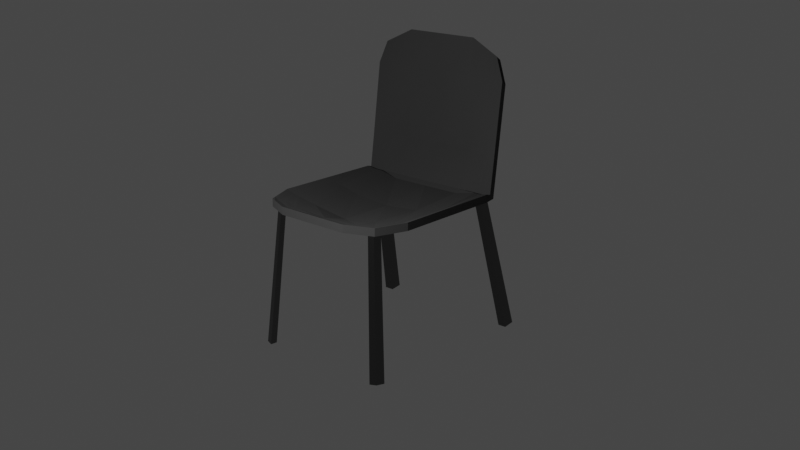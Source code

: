 # Source: Stuhl.blend  (saved by Blender 2.92.15; exported with 4.5.12 LTS)
import bpy
from mathutils import Matrix  # noqa: F401  (used for matrix-valued properties, if any)

bpy.ops.wm.read_factory_settings(use_empty=True)
scene = bpy.context.scene
scene.name = 'Scene'

# ---- collections
col_collection = bpy.data.collections.new('Collection'); scene.collection.children.link(col_collection)

# ---- materials (node trees are filled in below, after node groups)
mat_material_001 = bpy.data.materials.new('Material.001')
mat_material_002 = bpy.data.materials.new('Material.002')

# ---- material node trees
mat_material_001.use_nodes = True; mat_material_001.node_tree.nodes.clear()
_N = mat_material_001.node_tree.nodes; _L = mat_material_001.node_tree.links
n0 = _N.new('ShaderNodeBsdfPrincipled'); n0.name = 'Principled BSDF'; n0.location = (10, 300)
n0.distribution = 'GGX'
n0.subsurface_method = 'BURLEY'
n0.inputs[0].default_value = (0.01109, 0.01109, 0.01109, 1.0)
n0.inputs[2].default_value = 1.0
n0.inputs[3].default_value = 1.45
n0.inputs[27].default_value = (0.0, 0.0, 0.0, 1.0)
n0.inputs[28].default_value = 1.0
n1 = _N.new('ShaderNodeOutputMaterial'); n1.name = 'Material Output'; n1.location = (300, 300)
_L.new(n0.outputs[0], n1.inputs[0])
n1.is_active_output = True
mat_material_002.use_nodes = True; mat_material_002.node_tree.nodes.clear()
_N = mat_material_002.node_tree.nodes; _L = mat_material_002.node_tree.links
n0 = _N.new('ShaderNodeBsdfPrincipled'); n0.name = 'Principled BSDF'; n0.location = (10, 300)
n0.distribution = 'GGX'
n0.subsurface_method = 'BURLEY'
n0.inputs[0].default_value = (0.1473, 0.1473, 0.1473, 1.0)
n0.inputs[1].default_value = 1.0
n0.inputs[2].default_value = 0.1324
n0.inputs[3].default_value = 1.45
n0.inputs[27].default_value = (0.0, 0.0, 0.0, 1.0)
n0.inputs[28].default_value = 1.0
n1 = _N.new('ShaderNodeOutputMaterial'); n1.name = 'Material Output'; n1.location = (300, 300)
_L.new(n0.outputs[0], n1.inputs[0])
n1.is_active_output = True

# ---- world
world_world = bpy.data.worlds.new('World'); scene.world = world_world
world_world.use_nodes = True; world_world.node_tree.nodes.clear()
_N = world_world.node_tree.nodes; _L = world_world.node_tree.links
n0 = _N.new('ShaderNodeOutputWorld'); n0.name = 'World Output'; n0.location = (300, 300)
n1 = _N.new('ShaderNodeBackground'); n1.name = 'Background'; n1.location = (10, 300)
n1.inputs[0].default_value = (0.05088, 0.05088, 0.05088, 1.0)
_L.new(n1.outputs[0], n0.inputs[0])
n0.is_active_output = True
world_world.color = (0.05088, 0.05088, 0.05088)
world_world.use_sun_shadow = False
world_world.sun_shadow_jitter_overblur = 0.0

# ---- cameras
cam_camera = bpy.data.cameras.new('Camera')
cam_camera.clip_end = 100.0
cam_camera.ortho_scale = 7.314

# ---- lights
light_light = bpy.data.lights.new('Light', 'POINT')
light_light.transmission_factor = 0.0
light_light.energy = 1277.0
light_light.shadow_soft_size = 0.1
light_light.shadow_maximum_resolution = 0.006
light_light.use_absolute_resolution = True

# ---- meshes
me_cube_001 = bpy.data.meshes.new('Cube.001')
me_cube_001.from_pydata([(-0.8546, -0.8584, -1.0), (-0.8546, -0.8584, 1.424), (-0.8546, 0.8321, -1.0), (-0.8546, 0.8321, 1.424), (1.0, -1.0, -1.0), (1.0, -1.0, 1.424), (1.0, 1.0, -1.0), (1.0, 1.0, 1.424), (-1.0, 0.0, -1.0), (-1.0, 0.0, 1.424), (1.0, 0.0, -2.488), (1.0, 0.0, -0.4879), (-1.0, 0.5, 1.424), (1.0, 0.5, -2.488), (-1.0, 0.5, -1.0), (1.0, 0.5, -0.4879), (-1.0, -0.5, -1.0), (1.0, -0.5, -0.4879), (-1.0, -0.5, 1.424), (1.0, -0.5, -2.488), (-0.4581, 1.0, -1.0), (-0.4581, 1.0, 1.424), (-0.4581, -1.0, -1.0), (-0.4581, -1.0, 1.424), (-0.4581, 0.0, -2.82), (-0.4581, 0.0, -4.82), (-0.4581, 0.5, -5.17), (-0.4581, 0.5, -1.099), (-0.4581, -0.5, -1.099), (-0.4581, -0.5, -5.17), (0.2709, 1.0, 1.424), (0.2709, -1.0, -1.0), (0.2709, 0.0, -2.82), (0.2709, 0.5, -1.775), (0.2709, -0.5, -1.775), (0.2709, 1.0, -1.0), (0.2709, -1.0, 1.424), (0.2709, 0.0, -4.82), (0.2709, 0.5, -3.775), (0.2709, -0.5, -3.775), (1.06, 1.0, 1.008), (1.127, 1.0, -0.5842), (1.127, 0.5, -0.5842), (1.06, -0.5, 0.5842), (1.06, -1.0, 1.008), (1.127, -1.0, -0.5842), (1.127, -0.5, -0.5842), (1.127, 0.0, -0.5842), (1.06, 0.5, 0.5842), (1.06, 0.0, 0.5842), (1.303, 0.9181, 40.82), (1.37, 0.9181, 39.65), (1.37, 0.5, 44.26), (1.303, -0.5, 45.43), (1.303, -0.8643, 40.82), (1.37, -0.8643, 39.65), (1.37, -0.5, 44.26), (1.37, 0.0, 44.26), (1.303, 0.5, 45.43), (1.303, 0.0, 45.43), (1.249, -1.0, 21.84), (1.341, -0.5, 21.84), (1.419, 0.0, 21.84), (1.249, 1.0, 21.84), (1.357, 0.5, 21.84), (1.258, 0.5, 23.01), (1.181, 1.0, 23.01), (1.32, 0.0, 23.01), (1.181, -1.0, 23.01), (1.258, -0.5, 23.01), (1.4, 0.0, 33.05), (1.309, 1.0, 33.05), (1.242, 0.5, 34.22), (1.333, 0.0, 34.22), (1.242, -1.0, 34.22), (1.309, -1.0, 33.05), (1.309, -0.5, 33.05), (1.309, 0.5, 33.05), (1.242, 1.0, 34.22), (1.242, -0.5, 34.22), (1.188, -1.0, 10.63), (1.334, -0.5, 10.63), (1.334, 0.5, 10.63), (1.121, 1.0, 11.8), (1.267, -0.5, 11.8), (1.361, 0.0, 10.63), (1.188, 1.0, 10.63), (1.267, 0.5, 11.8), (1.293, 0.0, 11.8), (1.121, -1.0, 11.8), (-0.8848, -0.7841, -1.0), (1.0, -0.8963, 1.0), (-0.8848, -0.7841, 1.424), (1.0, -0.8963, -1.0), (-0.4581, -0.8963, 0.565), (-0.4581, -0.8963, -1.865), (0.2709, -0.8963, 0.4246), (0.2709, -0.8963, -1.575), (1.06, -0.8963, 0.5842), (1.127, -0.8963, -0.5842), (1.303, -0.7888, 41.77), (1.37, -0.7888, 40.61), (1.194, -0.8963, 23.01), (1.268, -0.8963, 21.84), (1.242, -0.8963, 34.22), (1.309, -0.8963, 33.05), (1.218, -0.8963, 10.63), (1.151, -0.8963, 11.8), (-0.9119, -0.7172, 1.424), (1.0, -0.803, -1.0), (1.127, -0.803, -0.5842), (1.37, -0.7207, 41.47), (1.205, -0.803, 23.01), (1.242, -0.803, 34.22), (1.178, -0.803, 11.8), (-0.9119, -0.7172, -1.0), (1.0, -0.803, 1.0), (-0.4581, -0.803, 0.173), (-0.4581, -0.803, -2.643), (0.2709, -0.803, -0.09377), (0.2709, -0.803, -2.094), (1.06, -0.803, 0.5842), (1.303, -0.7207, 42.63), (1.301, -0.803, 21.84), (1.309, -0.803, 33.05), (1.246, -0.803, 10.63), (-0.8895, 0.7524, 1.424), (1.0, 0.8799, -1.0), (-0.8895, 0.7524, -1.0), (1.0, 0.8799, 1.0), (-0.4581, 0.8799, 0.4959), (-0.4581, 0.8799, -2.002), (0.2709, 0.8799, 0.3332), (0.2709, 0.8799, -1.667), (1.127, 0.8799, -0.5842), (1.06, 0.8799, 0.5842), (1.37, 0.8177, 40.76), (1.303, 0.8177, 41.93), (1.271, 0.8799, 21.84), (1.196, 0.8799, 23.01), (1.309, 0.8799, 33.05), (1.242, 0.8799, 34.22), (1.156, 0.8799, 11.8), (1.223, 0.8799, 10.63), (-0.9206, 0.6815, -1.0), (1.0, 0.7732, 1.0), (-0.4581, 0.7732, 0.04829), (-0.4581, 0.7732, -2.891), (0.2709, 0.7732, -0.2587), (0.2709, 0.7732, -2.259), (1.06, 0.7732, 0.5842), (1.303, 0.7285, 42.91), (1.291, 0.7732, 21.84), (1.309, 0.7732, 33.05), (1.254, 0.7732, 10.63), (-0.9206, 0.6815, 1.424), (1.0, 0.7732, -1.0), (1.127, 0.7732, -0.5842), (1.37, 0.7285, 41.74), (1.209, 0.7732, 23.01), (1.242, 0.7732, 34.22), (1.187, 0.7732, 11.8), (-0.7863, 0.8611, -1.0), (-0.7863, -0.8828, 1.424), (-0.9066, 0.0, -1.658), (-0.9066, 0.5, -1.719), (-0.9066, -0.5, -1.719), (-0.7863, 0.8611, 1.424), (-0.7863, -0.8828, -1.0), (-0.9066, 0.0, 0.3416), (-0.9066, 0.5, 0.6383), (-0.9066, -0.5, 0.6383), (-0.8112, -0.8035, -1.149), (-0.8112, -0.8035, 0.925), (-0.8337, -0.732, 0.8575), (-0.8337, -0.732, -1.283), (-0.8152, 0.7743, -1.173), (-0.8152, 0.7743, 0.9131), (-0.8409, 0.6973, -1.326), (-0.8409, 0.6973, 0.836), (-0.7021, 0.8967, 1.424), (-0.7021, -0.9129, -1.0), (-0.7915, 0.0, -0.4697), (-0.7915, 0.5, 0.1926), (-0.7915, -0.5, 0.1926), (-0.7206, -0.8273, 0.8326), (-0.7373, -0.7502, 0.6818), (-0.7236, 0.8014, 0.806), (-0.7426, 0.7168, 0.6338), (-0.7021, 0.8967, -1.0), (-0.7021, -0.9129, 1.424), (-0.7915, 0.0, -2.47), (-0.7915, 0.5, -2.604), (-0.7915, -0.5, -2.604), (-0.7206, -0.8273, -1.333), (-0.7373, -0.7502, -1.632), (-0.7236, 0.8014, -1.385), (-0.7426, 0.7168, -1.728), (1.385, -1.057, -43.47), (1.536, -1.057, -42.98), (1.385, -0.9468, -43.47), (1.536, -0.9468, -42.98), (1.385, 0.914, -43.47), (1.385, 1.04, -43.47), (1.536, 0.914, -42.98), (1.536, 1.04, -42.98), (-0.8345, -0.9755, -43.87), (-0.9415, -0.9473, -43.65), (-0.8542, -0.8844, -44.22), (-0.968, -0.8629, -43.81), (-0.838, 0.9473, -43.93), (-0.9462, 0.9153, -43.68), (-0.8605, 0.8474, -44.33), (-0.9765, 0.8244, -43.86)], [], [(128, 126, 3, 2), (35, 30, 7, 6), (6, 7, 40, 41), (168, 163, 1, 0), (97, 93, 4, 31), (173, 92, 1, 163), (170, 12, 9, 169), (38, 13, 10, 37), (145, 15, 48, 150), (16, 18, 9, 8), (5, 4, 45, 44), (149, 156, 13, 38), (179, 155, 12, 170), (8, 9, 12, 14), (115, 108, 18, 16), (169, 9, 18, 171), (37, 10, 19, 39), (11, 17, 43, 49), (191, 25, 29, 193), (32, 24, 28, 34), (148, 146, 27, 33), (197, 147, 26, 192), (192, 26, 25, 191), (33, 27, 24, 32), (96, 94, 23, 36), (194, 95, 22, 181), (31, 36, 23, 22), (189, 180, 21, 20), (4, 5, 36, 31), (91, 96, 36, 5), (15, 33, 32, 11), (145, 148, 33, 15), (11, 32, 34, 17), (25, 37, 39, 29), (147, 149, 38, 26), (26, 38, 37, 25), (95, 97, 31, 22), (20, 21, 30, 35), (160, 72, 58, 151), (140, 71, 51, 136), (124, 76, 56, 111), (76, 70, 57, 56), (127, 6, 41, 134), (109, 19, 46, 110), (19, 10, 47, 46), (10, 13, 42, 47), (91, 5, 44, 98), (15, 11, 49, 48), (101, 100, 54, 55), (52, 58, 59, 57), (158, 151, 58, 52), (57, 59, 53, 56), (72, 73, 59, 58), (104, 74, 54, 100), (74, 75, 55, 54), (73, 79, 53, 59), (71, 78, 50, 51), (70, 77, 52, 57), (85, 82, 64, 62), (86, 83, 66, 63), (88, 84, 69, 67), (89, 80, 60, 68), (107, 89, 68, 102), (87, 88, 67, 65), (81, 85, 62, 61), (125, 81, 61, 123), (143, 86, 63, 138), (161, 87, 65, 159), (62, 64, 77, 70), (63, 66, 78, 71), (67, 69, 79, 73), (68, 60, 75, 74), (102, 68, 74, 104), (65, 67, 73, 72), (61, 62, 70, 76), (123, 61, 76, 124), (138, 63, 71, 140), (159, 65, 72, 160), (150, 48, 87, 161), (134, 41, 86, 143), (110, 46, 81, 125), (46, 47, 85, 81), (48, 49, 88, 87), (98, 44, 89, 107), (44, 45, 80, 89), (49, 43, 84, 88), (41, 40, 83, 86), (47, 42, 82, 85), (121, 98, 107, 114), (45, 99, 106, 80), (60, 103, 105, 75), (112, 102, 104, 113), (80, 106, 103, 60), (114, 107, 102, 112), (113, 104, 100, 122), (111, 122, 100, 101), (116, 91, 98, 121), (4, 93, 99, 45), (75, 105, 101, 55), (118, 120, 97, 95), (116, 119, 96, 91), (195, 118, 95, 194), (119, 117, 94, 96), (0, 1, 92, 90), (174, 108, 92, 173), (120, 109, 93, 97), (39, 19, 109, 120), (171, 18, 108, 174), (34, 28, 117, 119), (193, 29, 118, 195), (17, 34, 119, 116), (29, 39, 120, 118), (17, 116, 121, 43), (56, 53, 122, 111), (79, 113, 122, 53), (84, 114, 112, 69), (69, 112, 113, 79), (43, 121, 114, 84), (99, 110, 125, 106), (103, 123, 124, 105), (106, 125, 123, 103), (109, 110, 201, 200), (105, 124, 111, 101), (90, 92, 108, 115), (157, 134, 143, 154), (40, 135, 142, 83), (66, 139, 141, 78), (152, 138, 140, 153), (83, 142, 139, 66), (154, 143, 138, 152), (51, 50, 137, 136), (157, 156, 202, 204), (153, 140, 136, 158), (78, 141, 137, 50), (20, 35, 133, 131), (7, 30, 132, 129), (189, 20, 131, 196), (30, 21, 130, 132), (167, 3, 126, 177), (35, 6, 127, 133), (7, 129, 135, 40), (144, 155, 126, 128), (14, 12, 155, 144), (77, 153, 158, 52), (13, 156, 157, 42), (82, 154, 152, 64), (64, 152, 153, 77), (42, 157, 154, 82), (135, 150, 161, 142), (139, 159, 160, 141), (142, 161, 159, 139), (136, 137, 151, 158), (141, 160, 151, 137), (131, 133, 149, 147), (129, 132, 148, 145), (196, 131, 147, 197), (132, 130, 146, 148), (177, 126, 155, 179), (133, 127, 156, 149), (129, 145, 150, 135), (187, 177, 179, 188), (128, 176, 178, 144), (180, 167, 177, 187), (2, 162, 176, 128), (16, 166, 175, 115), (184, 171, 174, 186), (186, 174, 173, 185), (115, 175, 172, 90), (2, 3, 167, 162), (90, 172, 168, 0), (14, 165, 164, 8), (144, 178, 165, 14), (8, 164, 166, 16), (182, 169, 171, 184), (188, 179, 170, 183), (183, 170, 169, 182), (185, 173, 163, 190), (181, 190, 163, 168), (22, 23, 190, 181), (94, 185, 190, 23), (27, 183, 182, 24), (146, 188, 183, 27), (24, 182, 184, 28), (117, 186, 185, 94), (28, 184, 186, 117), (21, 180, 187, 130), (130, 187, 188, 146), (175, 195, 208, 209), (162, 189, 196, 176), (166, 193, 195, 175), (110, 99, 199, 201), (162, 167, 180, 189), (172, 194, 181, 168), (165, 192, 191, 164), (178, 197, 192, 165), (164, 191, 193, 166), (198, 200, 201, 199), (202, 203, 205, 204), (211, 210, 212, 213), (209, 208, 206, 207), (176, 196, 210, 211), (195, 194, 206, 208), (197, 178, 213, 212), (99, 93, 198, 199), (134, 157, 204, 205), (194, 172, 207, 206), (172, 175, 209, 207), (156, 127, 203, 202), (196, 197, 212, 210), (93, 109, 200, 198), (178, 176, 211, 213), (127, 134, 205, 203)])
me_cube_001.polygons.foreach_set('material_index', [0, 0, 0, 0, 0, 0, 0, 0, 0, 0, 0, 0, 0, 0, 0, 0, 0, 0, 0, 0, 0, 0, 0, 0, 0, 0, 0, 0, 0, 0, 0, 0, 0, 0, 0, 0, 0, 0, 0, 0, 0, 0, 0, 0, 0, 0, 0, 0, 0, 0, 0, 0, 0, 0, 0, 0, 0, 0, 0, 0, 0, 0, 0, 0, 0, 0, 0, 0, 0, 0, 0, 0, 0, 0, 0, 0, 0, 0, 0, 0, 0, 0, 0, 0, 0, 0, 0, 0, 0, 0, 0, 0, 0, 0, 0, 0, 0, 0, 0, 0, 0, 0, 0, 0, 0, 0, 0, 0, 0, 0, 0, 0, 0, 0, 0, 0, 0, 0, 0, 0, 0, 1, 0, 0, 0, 0, 0, 0, 0, 0, 0, 1, 0, 0, 0, 0, 0, 0, 0, 0, 0, 0, 0, 0, 0, 0, 0, 0, 0, 0, 0, 0, 0, 0, 0, 0, 0, 0, 0, 0, 0, 0, 0, 0, 0, 0, 0, 0, 0, 0, 0, 0, 0, 0, 0, 0, 0, 0, 0, 0, 0, 0, 0, 0, 0, 0, 0, 1, 0, 0, 1, 0, 0, 0, 0, 0, 1, 1, 1, 1, 1, 1, 1, 1, 1, 1, 1, 1, 1, 1, 1, 1])
_uv = me_cube_001.uv_layers.new(name='UVMap')
_uv.uv.foreach_set('vector', [0.375, 0.235, 0.625, 0.235, 0.625, 0.25, 0.375, 0.25, 0.375, 0.4089, 0.625, 0.4089, 0.625, 0.5, 0.375, 0.5, 0.375, 0.5, 0.625, 0.5, 0.625, 0.5, 0.375, 0.5, 0.375, 0.9883, 0.625, 0.9883, 0.625, 1.0, 0.375, 1.0, 0.2839, 0.737, 0.375, 0.737, 0.375, 0.75, 0.2839, 0.75, 0.8615, 0.7353, 0.8728, 0.735, 0.875, 0.75, 0.8633, 0.75, 0.8633, 0.5625, 0.875, 0.5625, 0.875, 0.625, 0.8633, 0.625, 0.2839, 0.5625, 0.375, 0.5625, 0.375, 0.625, 0.2839, 0.625, 0.6262, 0.5295, 0.625, 0.5625, 0.625, 0.5625, 0.625, 0.5283, 0.375, 0.0625, 0.625, 0.0625, 0.625, 0.125, 0.375, 0.125, 0.625, 0.75, 0.375, 0.75, 0.375, 0.75, 0.625, 0.75, 0.2839, 0.5283, 0.375, 0.5283, 0.375, 0.5625, 0.2839, 0.5625, 0.8617, 0.5301, 0.873, 0.5304, 0.875, 0.5625, 0.8633, 0.5625, 0.375, 0.125, 0.625, 0.125, 0.625, 0.1875, 0.375, 0.1875, 0.375, 0.02463, 0.625, 0.02463, 0.625, 0.0625, 0.375, 0.0625, 0.8633, 0.625, 0.875, 0.625, 0.875, 0.6875, 0.8633, 0.6875, 0.2839, 0.625, 0.375, 0.625, 0.375, 0.6875, 0.2839, 0.6875, 0.625, 0.625, 0.625, 0.6875, 0.625, 0.6875, 0.625, 0.625, 0.1511, 0.625, 0.1927, 0.625, 0.1927, 0.6875, 0.1511, 0.6875, 0.7161, 0.625, 0.8073, 0.625, 0.8073, 0.6875, 0.7161, 0.6875, 0.7161, 0.5283, 0.8073, 0.5283, 0.8073, 0.5625, 0.7161, 0.5625, 0.1511, 0.5283, 0.1927, 0.5283, 0.1927, 0.5625, 0.1511, 0.5625, 0.1511, 0.5625, 0.1927, 0.5625, 0.1927, 0.625, 0.1511, 0.625, 0.7161, 0.5625, 0.8073, 0.5625, 0.8073, 0.625, 0.7161, 0.625, 0.7161, 0.737, 0.8073, 0.737, 0.8073, 0.75, 0.7161, 0.75, 0.1511, 0.737, 0.1927, 0.737, 0.1927, 0.75, 0.1511, 0.75, 0.375, 0.8411, 0.625, 0.8411, 0.625, 0.9323, 0.375, 0.9323, 0.375, 0.2761, 0.625, 0.2761, 0.625, 0.3177, 0.375, 0.3177, 0.375, 0.75, 0.625, 0.75, 0.625, 0.8411, 0.375, 0.8411, 0.6262, 0.7359, 0.7161, 0.737, 0.7161, 0.75, 0.625, 0.75, 0.625, 0.5625, 0.7161, 0.5625, 0.7161, 0.625, 0.625, 0.625, 0.6262, 0.5295, 0.7161, 0.5283, 0.7161, 0.5625, 0.625, 0.5625, 0.625, 0.625, 0.7161, 0.625, 0.7161, 0.6875, 0.625, 0.6875, 0.1927, 0.625, 0.2839, 0.625, 0.2839, 0.6875, 0.1927, 0.6875, 0.1927, 0.5283, 0.2839, 0.5283, 0.2839, 0.5625, 0.1927, 0.5625, 0.1927, 0.5625, 0.2839, 0.5625, 0.2839, 0.625, 0.1927, 0.625, 0.1927, 0.737, 0.2839, 0.737, 0.2839, 0.75, 0.1927, 0.75, 0.375, 0.3177, 0.625, 0.3177, 0.625, 0.4089, 0.375, 0.4089, 0.625, 0.5283, 0.625, 0.5625, 0.625, 0.5625, 0.625, 0.5283, 0.375, 0.515, 0.375, 0.5, 0.375, 0.5, 0.375, 0.515, 0.375, 0.7254, 0.375, 0.6875, 0.375, 0.6875, 0.375, 0.7254, 0.375, 0.6875, 0.375, 0.625, 0.375, 0.625, 0.375, 0.6875, 0.375, 0.515, 0.375, 0.5, 0.375, 0.5, 0.375, 0.515, 0.375, 0.7254, 0.375, 0.6875, 0.375, 0.6875, 0.375, 0.7254, 0.375, 0.6875, 0.375, 0.625, 0.375, 0.625, 0.375, 0.6875, 0.375, 0.625, 0.375, 0.5625, 0.375, 0.5625, 0.375, 0.625, 0.6262, 0.7359, 0.625, 0.75, 0.625, 0.75, 0.625, 0.737, 0.625, 0.5625, 0.625, 0.625, 0.625, 0.625, 0.625, 0.5625, 0.375, 0.737, 0.625, 0.737, 0.625, 0.75, 0.375, 0.75, 0.375, 0.5625, 0.625, 0.5625, 0.625, 0.625, 0.375, 0.625, 0.375, 0.5283, 0.625, 0.5283, 0.625, 0.5625, 0.375, 0.5625, 0.375, 0.625, 0.625, 0.625, 0.625, 0.6875, 0.375, 0.6875, 0.625, 0.5625, 0.625, 0.625, 0.625, 0.625, 0.625, 0.5625, 0.625, 0.737, 0.625, 0.75, 0.625, 0.75, 0.625, 0.737, 0.625, 0.75, 0.375, 0.75, 0.375, 0.75, 0.625, 0.75, 0.625, 0.625, 0.625, 0.6875, 0.625, 0.6875, 0.625, 0.625, 0.375, 0.5, 0.625, 0.5, 0.625, 0.5, 0.375, 0.5, 0.375, 0.625, 0.375, 0.5625, 0.375, 0.5625, 0.375, 0.625, 0.375, 0.625, 0.375, 0.5625, 0.375, 0.5625, 0.375, 0.625, 0.375, 0.5, 0.625, 0.5, 0.625, 0.5, 0.375, 0.5, 0.625, 0.625, 0.625, 0.6875, 0.625, 0.6875, 0.625, 0.625, 0.625, 0.75, 0.375, 0.75, 0.375, 0.75, 0.625, 0.75, 0.625, 0.737, 0.625, 0.75, 0.625, 0.75, 0.625, 0.737, 0.625, 0.5625, 0.625, 0.625, 0.625, 0.625, 0.625, 0.5625, 0.375, 0.6875, 0.375, 0.625, 0.375, 0.625, 0.375, 0.6875, 0.375, 0.7254, 0.375, 0.6875, 0.375, 0.6875, 0.375, 0.7254, 0.375, 0.515, 0.375, 0.5, 0.375, 0.5, 0.375, 0.515, 0.625, 0.5283, 0.625, 0.5625, 0.625, 0.5625, 0.625, 0.5283, 0.375, 0.625, 0.375, 0.5625, 0.375, 0.5625, 0.375, 0.625, 0.375, 0.5, 0.625, 0.5, 0.625, 0.5, 0.375, 0.5, 0.625, 0.625, 0.625, 0.6875, 0.625, 0.6875, 0.625, 0.625, 0.625, 0.75, 0.375, 0.75, 0.375, 0.75, 0.625, 0.75, 0.625, 0.737, 0.625, 0.75, 0.625, 0.75, 0.625, 0.737, 0.625, 0.5625, 0.625, 0.625, 0.625, 0.625, 0.625, 0.5625, 0.375, 0.6875, 0.375, 0.625, 0.375, 0.625, 0.375, 0.6875, 0.375, 0.7254, 0.375, 0.6875, 0.375, 0.6875, 0.375, 0.7254, 0.375, 0.515, 0.375, 0.5, 0.375, 0.5, 0.375, 0.515, 0.625, 0.5283, 0.625, 0.5625, 0.625, 0.5625, 0.625, 0.5283, 0.625, 0.5283, 0.625, 0.5625, 0.625, 0.5625, 0.625, 0.5283, 0.375, 0.515, 0.375, 0.5, 0.375, 0.5, 0.375, 0.515, 0.375, 0.7254, 0.375, 0.6875, 0.375, 0.6875, 0.375, 0.7254, 0.375, 0.6875, 0.375, 0.625, 0.375, 0.625, 0.375, 0.6875, 0.625, 0.5625, 0.625, 0.625, 0.625, 0.625, 0.625, 0.5625, 0.625, 0.737, 0.625, 0.75, 0.625, 0.75, 0.625, 0.737, 0.625, 0.75, 0.375, 0.75, 0.375, 0.75, 0.625, 0.75, 0.625, 0.625, 0.625, 0.6875, 0.625, 0.6875, 0.625, 0.625, 0.375, 0.5, 0.625, 0.5, 0.625, 0.5, 0.375, 0.5, 0.375, 0.625, 0.375, 0.5625, 0.375, 0.5625, 0.375, 0.625, 0.625, 0.7254, 0.625, 0.737, 0.625, 0.737, 0.625, 0.7254, 0.375, 0.75, 0.375, 0.737, 0.375, 0.737, 0.375, 0.75, 0.375, 0.75, 0.375, 0.737, 0.375, 0.737, 0.375, 0.75, 0.625, 0.7254, 0.625, 0.737, 0.625, 0.737, 0.625, 0.7254, 0.375, 0.75, 0.375, 0.737, 0.375, 0.737, 0.375, 0.75, 0.625, 0.7254, 0.625, 0.737, 0.625, 0.737, 0.625, 0.7254, 0.625, 0.7254, 0.625, 0.737, 0.625, 0.737, 0.625, 0.7254, 0.375, 0.7254, 0.625, 0.7254, 0.625, 0.737, 0.375, 0.737, 0.6265, 0.7239, 0.6262, 0.7359, 0.625, 0.737, 0.625, 0.7254, 0.375, 0.75, 0.375, 0.737, 0.375, 0.737, 0.375, 0.75, 0.375, 0.75, 0.375, 0.737, 0.375, 0.737, 0.375, 0.75, 0.1927, 0.7254, 0.2839, 0.7254, 0.2839, 0.737, 0.1927, 0.737, 0.6265, 0.7239, 0.7161, 0.7254, 0.7161, 0.737, 0.6262, 0.7359, 0.1511, 0.7254, 0.1927, 0.7254, 0.1927, 0.737, 0.1511, 0.737, 0.7161, 0.7254, 0.8073, 0.7254, 0.8073, 0.737, 0.7161, 0.737, 0.375, 0.0, 0.625, 0.0, 0.625, 0.01296, 0.375, 0.01296, 0.8611, 0.7233, 0.8724, 0.7229, 0.8728, 0.735, 0.8615, 0.7353, 0.2839, 0.7254, 0.375, 0.7254, 0.375, 0.737, 0.2839, 0.737, 0.2839, 0.6875, 0.375, 0.6875, 0.375, 0.7254, 0.2839, 0.7254, 0.8633, 0.6875, 0.875, 0.6875, 0.8724, 0.7229, 0.8611, 0.7233, 0.7161, 0.6875, 0.8073, 0.6875, 0.8073, 0.7254, 0.7161, 0.7254, 0.1511, 0.6875, 0.1927, 0.6875, 0.1927, 0.7254, 0.1511, 0.7254, 0.625, 0.6875, 0.7161, 0.6875, 0.7161, 0.7254, 0.6265, 0.7239, 0.1927, 0.6875, 0.2839, 0.6875, 0.2839, 0.7254, 0.1927, 0.7254, 0.625, 0.6875, 0.6265, 0.7239, 0.625, 0.7254, 0.625, 0.6875, 0.375, 0.6875, 0.625, 0.6875, 0.625, 0.7254, 0.375, 0.7254, 0.625, 0.6875, 0.625, 0.7254, 0.625, 0.7254, 0.625, 0.6875, 0.625, 0.6875, 0.625, 0.7254, 0.625, 0.7254, 0.625, 0.6875, 0.625, 0.6875, 0.625, 0.7254, 0.625, 0.7254, 0.625, 0.6875, 0.625, 0.6875, 0.625, 0.7254, 0.625, 0.7254, 0.625, 0.6875, 0.375, 0.737, 0.375, 0.7254, 0.375, 0.7254, 0.375, 0.737, 0.375, 0.737, 0.375, 0.7254, 0.375, 0.7254, 0.375, 0.737, 0.375, 0.737, 0.375, 0.7254, 0.375, 0.7254, 0.375, 0.737, 0.375, 0.7254, 0.375, 0.7254, 0.375, 0.7254, 0.375, 0.7254, 0.375, 0.737, 0.375, 0.7254, 0.375, 0.7254, 0.375, 0.737, 0.375, 0.01296, 0.625, 0.01296, 0.625, 0.02463, 0.375, 0.02463, 0.375, 0.5283, 0.375, 0.515, 0.375, 0.515, 0.375, 0.5283, 0.625, 0.5, 0.625, 0.515, 0.625, 0.515, 0.625, 0.5, 0.625, 0.5, 0.625, 0.515, 0.625, 0.515, 0.625, 0.5, 0.375, 0.5283, 0.375, 0.515, 0.375, 0.515, 0.375, 0.5283, 0.625, 0.5, 0.625, 0.515, 0.625, 0.515, 0.625, 0.5, 0.375, 0.5283, 0.375, 0.515, 0.375, 0.515, 0.375, 0.5283, 0.375, 0.5, 0.625, 0.5, 0.625, 0.515, 0.375, 0.515, 0.375, 0.5283, 0.375, 0.5283, 0.375, 0.5283, 0.375, 0.5283, 0.375, 0.5283, 0.375, 0.515, 0.375, 0.515, 0.375, 0.5283, 0.625, 0.5, 0.625, 0.515, 0.625, 0.515, 0.625, 0.5, 0.1927, 0.5, 0.2839, 0.5, 0.2839, 0.515, 0.1927, 0.515, 0.625, 0.5, 0.7161, 0.5, 0.7161, 0.515, 0.626, 0.516, 0.1511, 0.5, 0.1927, 0.5, 0.1927, 0.515, 0.1511, 0.515, 0.7161, 0.5, 0.8073, 0.5, 0.8073, 0.515, 0.7161, 0.515, 0.8633, 0.5, 0.875, 0.5, 0.8732, 0.5169, 0.8618, 0.5166, 0.2839, 0.5, 0.375, 0.5, 0.375, 0.515, 0.2839, 0.515, 0.625, 0.5, 0.626, 0.516, 0.625, 0.515, 0.625, 0.5, 0.375, 0.2217, 0.625, 0.2217, 0.625, 0.235, 0.375, 0.235, 0.375, 0.1875, 0.625, 0.1875, 0.625, 0.2217, 0.375, 0.2217, 0.375, 0.5625, 0.375, 0.5283, 0.375, 0.5283, 0.375, 0.5625, 0.375, 0.5625, 0.375, 0.5283, 0.375, 0.5283, 0.375, 0.5625, 0.375, 0.5625, 0.375, 0.5283, 0.375, 0.5283, 0.375, 0.5625, 0.375, 0.5625, 0.375, 0.5283, 0.375, 0.5283, 0.375, 0.5625, 0.375, 0.5625, 0.375, 0.5283, 0.375, 0.5283, 0.375, 0.5625, 0.625, 0.515, 0.625, 0.5283, 0.625, 0.5283, 0.625, 0.515, 0.625, 0.515, 0.625, 0.5283, 0.625, 0.5283, 0.625, 0.515, 0.625, 0.515, 0.625, 0.5283, 0.625, 0.5283, 0.625, 0.515, 0.375, 0.515, 0.625, 0.515, 0.625, 0.5283, 0.375, 0.5283, 0.625, 0.515, 0.625, 0.5283, 0.625, 0.5283, 0.625, 0.515, 0.1927, 0.515, 0.2839, 0.515, 0.2839, 0.5283, 0.1927, 0.5283, 0.626, 0.516, 0.7161, 0.515, 0.7161, 0.5283, 0.6262, 0.5295, 0.1511, 0.515, 0.1927, 0.515, 0.1927, 0.5283, 0.1511, 0.5283, 0.7161, 0.515, 0.8073, 0.515, 0.8073, 0.5283, 0.7161, 0.5283, 0.8618, 0.5166, 0.8732, 0.5169, 0.873, 0.5304, 0.8617, 0.5301, 0.2839, 0.515, 0.375, 0.515, 0.375, 0.5283, 0.2839, 0.5283, 0.626, 0.516, 0.6262, 0.5295, 0.625, 0.5283, 0.625, 0.515, 0.8478, 0.5162, 0.8618, 0.5166, 0.8617, 0.5301, 0.8477, 0.5296, 0.125, 0.515, 0.1367, 0.515, 0.1367, 0.5283, 0.125, 0.5283, 0.8489, 0.5, 0.8633, 0.5, 0.8618, 0.5166, 0.8478, 0.5162, 0.125, 0.5, 0.1367, 0.5, 0.1367, 0.515, 0.125, 0.515, 0.125, 0.6875, 0.1367, 0.6875, 0.1367, 0.7254, 0.125, 0.7254, 0.8489, 0.6875, 0.8633, 0.6875, 0.8611, 0.7233, 0.8473, 0.7238, 0.8473, 0.7238, 0.8611, 0.7233, 0.8615, 0.7353, 0.8476, 0.7358, 0.125, 0.7254, 0.1367, 0.7254, 0.1367, 0.737, 0.125, 0.737, 0.375, 0.25, 0.625, 0.25, 0.625, 0.2617, 0.375, 0.2617, 0.125, 0.737, 0.1367, 0.737, 0.1367, 0.75, 0.125, 0.75, 0.125, 0.5625, 0.1367, 0.5625, 0.1367, 0.625, 0.125, 0.625, 0.125, 0.5283, 0.1367, 0.5283, 0.1367, 0.5625, 0.125, 0.5625, 0.125, 0.625, 0.1367, 0.625, 0.1367, 0.6875, 0.125, 0.6875, 0.8489, 0.625, 0.8633, 0.625, 0.8633, 0.6875, 0.8489, 0.6875, 0.8477, 0.5296, 0.8617, 0.5301, 0.8633, 0.5625, 0.8489, 0.5625, 0.8489, 0.5625, 0.8633, 0.5625, 0.8633, 0.625, 0.8489, 0.625, 0.8476, 0.7358, 0.8615, 0.7353, 0.8633, 0.75, 0.8489, 0.75, 0.375, 0.9739, 0.625, 0.9739, 0.625, 0.9883, 0.375, 0.9883, 0.375, 0.9323, 0.625, 0.9323, 0.625, 0.9739, 0.375, 0.9739, 0.8073, 0.737, 0.8476, 0.7358, 0.8489, 0.75, 0.8073, 0.75, 0.8073, 0.5625, 0.8489, 0.5625, 0.8489, 0.625, 0.8073, 0.625, 0.8073, 0.5283, 0.8477, 0.5296, 0.8489, 0.5625, 0.8073, 0.5625, 0.8073, 0.625, 0.8489, 0.625, 0.8489, 0.6875, 0.8073, 0.6875, 0.8073, 0.7254, 0.8473, 0.7238, 0.8476, 0.7358, 0.8073, 0.737, 0.8073, 0.6875, 0.8489, 0.6875, 0.8473, 0.7238, 0.8073, 0.7254, 0.8073, 0.5, 0.8489, 0.5, 0.8478, 0.5162, 0.8073, 0.515, 0.8073, 0.515, 0.8478, 0.5162, 0.8477, 0.5296, 0.8073, 0.5283, 0.1367, 0.7254, 0.1511, 0.7254, 0.1511, 0.7254, 0.1367, 0.7254, 0.1367, 0.5, 0.1511, 0.5, 0.1511, 0.515, 0.1367, 0.515, 0.1367, 0.6875, 0.1511, 0.6875, 0.1511, 0.7254, 0.1367, 0.7254, 0.375, 0.7254, 0.375, 0.737, 0.375, 0.737, 0.375, 0.7254, 0.375, 0.2617, 0.625, 0.2617, 0.625, 0.2761, 0.375, 0.2761, 0.1367, 0.737, 0.1511, 0.737, 0.1511, 0.75, 0.1367, 0.75, 0.1367, 0.5625, 0.1511, 0.5625, 0.1511, 0.625, 0.1367, 0.625, 0.1367, 0.5283, 0.1511, 0.5283, 0.1511, 0.5625, 0.1367, 0.5625, 0.1367, 0.625, 0.1511, 0.625, 0.1511, 0.6875, 0.1367, 0.6875, 0.375, 0.737, 0.375, 0.7254, 0.375, 0.7254, 0.375, 0.737, 0.375, 0.5283, 0.375, 0.515, 0.375, 0.515, 0.375, 0.5283, 0.1367, 0.515, 0.1511, 0.515, 0.1511, 0.5283, 0.1367, 0.5283, 0.1367, 0.7254, 0.1511, 0.7254, 0.1511, 0.737, 0.1367, 0.737, 0.1367, 0.515, 0.1511, 0.515, 0.1511, 0.515, 0.1367, 0.515, 0.1511, 0.7254, 0.1511, 0.737, 0.1511, 0.737, 0.1511, 0.7254, 0.1511, 0.5283, 0.1367, 0.5283, 0.1367, 0.5283, 0.1511, 0.5283, 0.375, 0.737, 0.375, 0.737, 0.375, 0.737, 0.375, 0.737, 0.375, 0.515, 0.375, 0.5283, 0.375, 0.5283, 0.375, 0.515, 0.1511, 0.737, 0.1367, 0.737, 0.1367, 0.737, 0.1511, 0.737, 0.1367, 0.737, 0.1367, 0.7254, 0.1367, 0.7254, 0.1367, 0.737, 0.375, 0.5283, 0.375, 0.515, 0.375, 0.515, 0.375, 0.5283, 0.1511, 0.515, 0.1511, 0.5283, 0.1511, 0.5283, 0.1511, 0.515, 0.375, 0.737, 0.375, 0.7254, 0.375, 0.7254, 0.375, 0.737, 0.1367, 0.5283, 0.1367, 0.515, 0.1367, 0.515, 0.1367, 0.5283, 0.375, 0.515, 0.375, 0.515, 0.375, 0.515, 0.375, 0.515])
me_cube_001.materials.append(mat_material_001)
me_cube_001.materials.append(mat_material_002)
me_cube_001.use_remesh_fix_poles = True
me_cube_001.use_remesh_preserve_attributes = False
me_cube_001.use_mirror_vertex_groups = False
me_cube_001.update()

# ---- objects
ob_light = bpy.data.objects.new('Light', light_light)
ob_camera = bpy.data.objects.new('Camera', cam_camera)
ob_cube = bpy.data.objects.new('Cube', me_cube_001)

# ---- transforms, parenting, visibility, modifiers, constraints
ob_light.location = (-4.279, -1.297, 4.425)
ob_light.rotation_euler = (0.6503, 0.05522, 1.866)
ob_light.lock_rotations_4d = False
ob_light.empty_display_type = 'ARROWS'
ob_light.color = (0.0, 0.0, 0.0, 0.0)
ob_light.lineart.crease_threshold = 0.0
ob_camera.location = (-9.374, -8.878, 6.874)
ob_camera.rotation_euler = (1.249, 8.826e-07, -0.8396)
ob_camera.lock_rotations_4d = False
ob_camera.empty_display_type = 'ARROWS'
ob_camera.color = (0.0, 0.0, 0.0, 0.0)
ob_camera.display_type = 'WIRE'
ob_camera.lineart.crease_threshold = 0.0
ob_cube.location = (0.0, 0.0, 2.877)
ob_cube.scale = (1.0, 1.0, 0.04153)
ob_cube.lineart.crease_threshold = 0.0

# ---- collection membership
col_collection.objects.link(ob_light)
col_collection.objects.link(ob_camera)
col_collection.objects.link(ob_cube)

# ---- scene / render settings (as saved in the file)
scene.camera = ob_camera
scene.frame_start = 1; scene.frame_end = 250; scene.frame_set(1)
scene.render.engine = 'CYCLES'
scene.cycles.use_denoising = False
scene.cycles.samples = 128
scene.cycles.sampling_pattern = 'TABULATED_SOBOL'
scene.cycles.use_adaptive_sampling = False
scene.cycles.use_light_tree = False
scene.view_settings.view_transform = 'Filmic'
bpy.context.view_layer.update()

